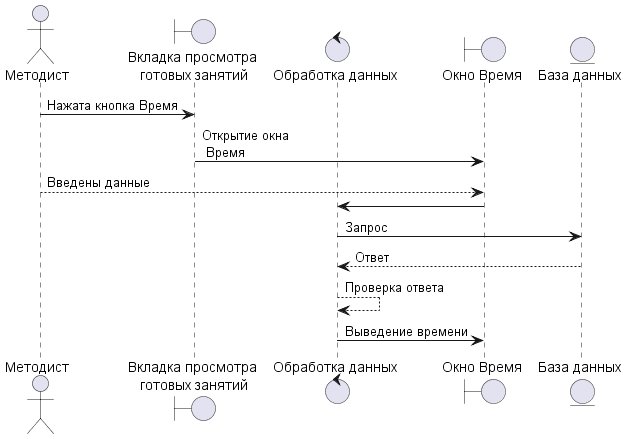

The diagram above was rendered by PlantUML. Its source (embedded in the PNG):
@startuml PoVivedenieVremeniMethodist.wsd

actor "Методист" as pl

boundary "Вкладка просмотра\n готовых занятий" as bo

control "Обработка данных" as co2

boundary "Окно Время" as bo1

entity "База данных" as en1

pl -> bo: Нажата кнопка Время

bo -> bo1: Открытие окна\n Время

pl --> bo1: Введены данные

bo1 -> co2

co2 -> en1 : Запрос

en1 --> co2 : Ответ

co2 --> co2 : Проверка ответа

co2 -> bo1: Выведение времени


@enduml